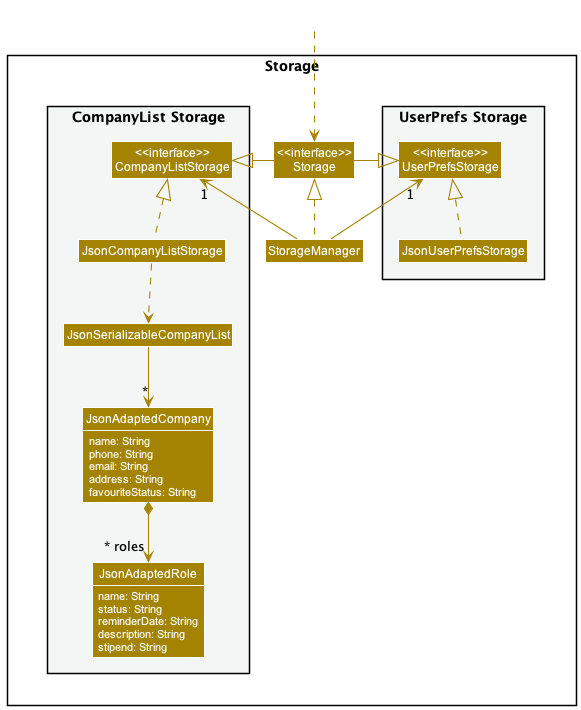

The diagram above was rendered by PlantUML. Its source (embedded in the PNG):
@startuml
!include detailed.puml
skinparam arrowThickness 1.1
skinparam arrowColor STORAGE_COLOR
skinparam classBackgroundColor STORAGE_COLOR

Class HiddenOutside #FFFFFF
HiddenOutside ..> Storage

package Storage{

package "UserPrefs Storage" #F4F6F6{
Class "<<interface>>\nUserPrefsStorage" as UserPrefsStorage
Class JsonUserPrefsStorage
}

Class "<<interface>>\nStorage" as Storage
Class StorageManager


package "CompanyList Storage" #F4F6F6{
Class "<<interface>>\nCompanyListStorage" as CompanyListStorage
Class JsonCompanyListStorage
Class JsonSerializableCompanyList
Class JsonAdaptedCompany {
    {field} name: String
    {field} phone: String
    {field} email: String
    {field} address: String
    {field} favouriteStatus: String
}
Class JsonAdaptedRole {
    {field} name: String
    {field} status: String
    {field} reminderDate: String
    {field} description: String
    {field} stipend: String
}




StorageManager .up.|> Storage
StorageManager -up-> "1" UserPrefsStorage
StorageManager -up-> "1" CompanyListStorage

Storage -left-|> UserPrefsStorage
Storage -right-|> CompanyListStorage

JsonUserPrefsStorage .up.|> UserPrefsStorage
JsonCompanyListStorage .up.|> CompanyListStorage
JsonCompanyListStorage ..> JsonSerializableCompanyList
JsonSerializableCompanyList --> "*" JsonAdaptedCompany
JsonAdaptedCompany *--> "~* roles" JsonAdaptedRole

@enduml